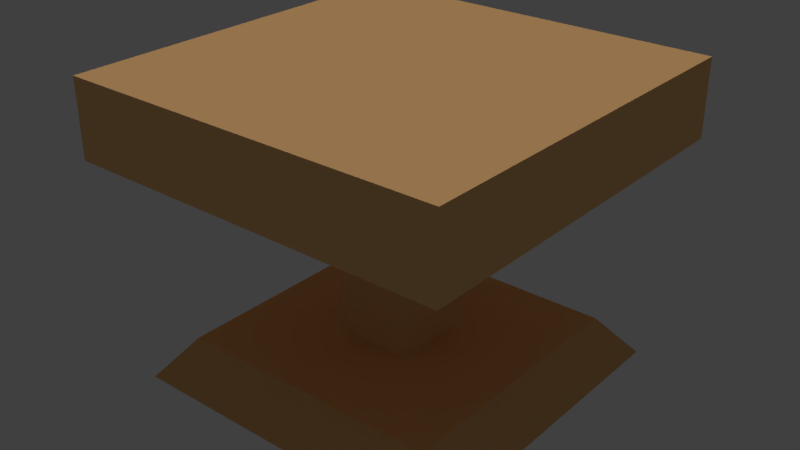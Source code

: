 # Source: cofee_table_01_mockup.blend  (saved by Blender 2.78.0; exported with 4.5.12 LTS)
import bpy
from mathutils import Matrix  # noqa: F401  (used for matrix-valued properties, if any)

bpy.ops.wm.read_factory_settings(use_empty=True)
scene = bpy.context.scene
scene.name = 'Scene'

# ---- collections
col_collection_1 = bpy.data.collections.new('Collection 1'); scene.collection.children.link(col_collection_1)

# ---- materials (node trees are filled in below, after node groups)
mat_cofee_table_01_material = bpy.data.materials.new('cofee_table_01_material')
mat_cofee_table_01_material.alpha_threshold = 0.0
mat_cofee_table_01_material.use_transparent_shadow = False
mat_cofee_table_01_material.diffuse_color = (0.8, 0.4603, 0.1935, 1.0)
mat_cofee_table_01_material.roughness = 0.5
mat_cofee_table_01_material.specular_intensity = 0.0

# ---- material node trees

# ---- world
world_world = bpy.data.worlds.new('World'); scene.world = world_world
world_world.color = (0.05088, 0.05088, 0.05088)
world_world.use_sun_shadow = False
world_world.sun_shadow_jitter_overblur = 0.0
world_world.cycles.sampling_method = 'MANUAL'

# ---- lights
light_hemi_001 = bpy.data.lights.new('Hemi.001', 'SUN')
light_hemi_001.transmission_factor = 0.0
light_hemi_001.angle = 0.1993
light_hemi_001.energy = 0.5
light_hemi_001.shadow_buffer_clip_start = 0.5
light_hemi_001.shadow_soft_size = 0.1
light_hemi_001.shadow_cascade_max_distance = 1000.0
light_hemi = bpy.data.lights.new('Hemi', 'SUN')
light_hemi.transmission_factor = 0.0
light_hemi.angle = 0.1993
light_hemi.energy = 1.0
light_hemi.shadow_buffer_clip_start = 0.5
light_hemi.shadow_soft_size = 0.1
light_hemi.shadow_cascade_max_distance = 1000.0

# ---- meshes
me_cube = bpy.data.meshes.new('Cube')
me_cube.from_pydata([(-0.25, -0.25, 0.2944), (-0.25, -0.25, 0.3944), (-0.25, 0.25, 0.2944), (-0.25, 0.25, 0.3944), (0.25, -0.25, 0.2944), (0.25, -0.25, 0.3944), (0.25, 0.25, 0.2944), (0.25, 0.25, 0.3944), (-0.1187, 0.1187, 0.2944), (-0.1187, -0.1187, 0.2944), (0.1187, 0.1187, 0.2944), (0.1187, -0.1187, 0.2944), (-0.0886, 0.0886, 0.268), (-0.0886, -0.0886, 0.268), (0.0886, 0.0886, 0.268), (0.0886, -0.0886, 0.268), (-0.04751, 0.04751, 0.268), (-0.04751, -0.04751, 0.268), (0.04751, 0.04751, 0.268), (0.04751, -0.04751, 0.268), (-0.04751, 0.04751, 0.05391), (-0.04751, -0.04751, 0.05391), (0.04751, 0.04751, 0.05391), (0.04751, -0.04751, 0.05391), (-0.1747, 0.1747, 0.05391), (-0.1747, -0.1747, 0.05391), (0.1747, 0.1747, 0.05391), (0.1747, -0.1747, 0.05391), (-0.216, 0.216, 0.0), (-0.216, -0.216, 0.0), (0.216, 0.216, 0.0), (0.216, -0.216, 0.0)], [], [(0, 1, 3, 2), (2, 3, 7, 6), (6, 7, 5, 4), (4, 5, 1, 0), (2, 6, 10, 8), (7, 3, 1, 5), (11, 9, 13, 15), (0, 2, 8, 9), (6, 4, 11, 10), (4, 0, 9, 11), (14, 15, 19, 18), (8, 10, 14, 12), (10, 11, 15, 14), (9, 8, 12, 13), (19, 17, 21, 23), (13, 12, 16, 17), (15, 13, 17, 19), (12, 14, 18, 16), (20, 22, 26, 24), (16, 18, 22, 20), (18, 19, 23, 22), (17, 16, 20, 21), (26, 27, 31, 30), (22, 23, 27, 26), (21, 20, 24, 25), (23, 21, 25, 27), (28, 30, 31, 29), (25, 24, 28, 29), (27, 25, 29, 31), (24, 26, 30, 28)])
_uv = me_cube.uv_layers.new(name='UVMap')
_uv.uv.foreach_set('vector', [0.92, 0.8132, 0.8399, 0.8132, 0.8399, 0.377, 0.92, 0.377, 0.8399, 0.8132, 0.7599, 0.8132, 0.7599, 0.377, 0.8399, 0.377, 0.92, 0.377, 1.0, 0.377, 1.0, 0.8132, 0.92, 0.8132, 0.6798, 0.377, 0.7599, 0.377, 0.7599, 0.8132, 0.6798, 0.8132, 3.578e-08, 0.4362, 0.4002, 0.4362, 0.2951, 0.5508, 0.1051, 0.5508, 0.4002, 0.0, 0.4002, 0.4362, 5.964e-08, 0.4362, 0.0, 6.5e-08, 0.2951, 0.7579, 0.1051, 0.7579, 0.1292, 0.7317, 0.271, 0.7317, 0.0, 0.8725, 3.578e-08, 0.4362, 0.1051, 0.5508, 0.1051, 0.7579, 0.4002, 0.4362, 0.4002, 0.8725, 0.2951, 0.7579, 0.2951, 0.5508, 0.4002, 0.8725, 0.0, 0.8725, 0.1051, 0.7579, 0.2951, 0.7579, 0.271, 0.577, 0.271, 0.7317, 0.2381, 0.6958, 0.2381, 0.6129, 0.1051, 0.5508, 0.2951, 0.5508, 0.271, 0.577, 0.1292, 0.577, 0.2951, 0.5508, 0.2951, 0.7579, 0.271, 0.7317, 0.271, 0.577, 0.1051, 0.7579, 0.1051, 0.5508, 0.1292, 0.577, 0.1292, 0.7317, 0.5523, 0.6818, 0.6284, 0.6818, 0.6284, 0.8685, 0.5523, 0.8685, 0.1292, 0.7317, 0.1292, 0.577, 0.1621, 0.6129, 0.1621, 0.6958, 0.271, 0.7317, 0.1292, 0.7317, 0.1621, 0.6958, 0.2381, 0.6958, 0.1292, 0.577, 0.271, 0.577, 0.2381, 0.6129, 0.1621, 0.6129, 0.5781, 0.5708, 0.5781, 0.4879, 0.6798, 0.377, 0.6798, 0.6818, 0.4763, 0.6818, 0.5523, 0.6818, 0.5523, 0.8685, 0.4763, 0.8685, 0.7559, 1.0, 0.6798, 1.0, 0.6798, 0.8132, 0.7559, 0.8132, 0.4002, 0.6818, 0.4763, 0.6818, 0.4763, 0.8685, 0.4002, 0.8685, 0.7461, 0.3409, 0.7461, 0.03611, 0.7892, 0.0, 0.7892, 0.377, 0.5781, 0.4879, 0.502, 0.4879, 0.4002, 0.377, 0.6798, 0.377, 0.502, 0.5708, 0.5781, 0.5708, 0.6798, 0.6818, 0.4002, 0.6818, 0.502, 0.4879, 0.502, 0.5708, 0.4002, 0.6818, 0.4002, 0.377, 0.4002, 0.377, 0.4002, 7.8e-08, 0.7461, 0.0, 0.7461, 0.377, 0.9187, 0.03611, 0.9187, 0.3409, 0.8755, 0.377, 0.8755, 0.0, 0.8324, 0.03611, 0.8324, 0.3409, 0.7892, 0.377, 0.7892, 0.0, 0.8755, 0.03611, 0.8755, 0.3409, 0.8324, 0.377, 0.8324, 0.0])
me_cube.materials.append(mat_cofee_table_01_material)
me_cube.use_remesh_preserve_volume = False
me_cube.use_remesh_preserve_attributes = False
me_cube.use_mirror_vertex_groups = False
me_cube.update()

# ---- objects
ob_cube = bpy.data.objects.new('Cube', me_cube)
ob_bottom_light = bpy.data.objects.new('bottom_light', light_hemi_001)
ob_top_height = bpy.data.objects.new('top_height', light_hemi)

# ---- transforms, parenting, visibility, modifiers, constraints
ob_cube.location = (0.0, 0.0, 0.0)
ob_cube.lineart.crease_threshold = 0.0
ob_bottom_light.location = (0.0, 0.0, -100.0)
ob_bottom_light.rotation_euler = (0.0, 3.142, 0.0)
ob_bottom_light.hide_viewport = True
ob_bottom_light.hide_select = True
ob_bottom_light.lineart.crease_threshold = 0.0
ob_top_height.location = (0.0, 0.0, 100.0)
ob_top_height.hide_viewport = True
ob_top_height.hide_select = True
ob_top_height.lineart.crease_threshold = 0.0

# ---- collection membership
col_collection_1.objects.link(ob_cube)
col_collection_1.objects.link(ob_bottom_light)
col_collection_1.objects.link(ob_top_height)

# ---- scene / render settings (as saved in the file)
scene.frame_start = 1; scene.frame_end = 250; scene.frame_set(1)
scene.render.engine = 'BLENDER_EEVEE_NEXT'
scene.render.resolution_percentage = 50
scene.render.dither_intensity = 0.0
scene.cycles.use_denoising = False
scene.cycles.samples = 128
scene.cycles.sampling_pattern = 'TABULATED_SOBOL'
scene.cycles.light_sampling_threshold = 0.0
scene.cycles.use_adaptive_sampling = False
scene.cycles.use_light_tree = False
scene.cycles.blur_glossy = 0.0
scene.cycles.sample_clamp_indirect = 0.0
scene.view_settings.view_transform = 'Standard'
bpy.context.view_layer.update()

# ---- added for rendering (the .blend has no active camera): camera
cam_auto = bpy.data.cameras.new('AutoCamera')
cam_auto.lens = 50.0
cam_auto.sensor_width = 36.0
cam_auto.clip_end = 1000.0
ob_auto_camera = bpy.data.objects.new('AutoCamera', cam_auto)
scene.collection.objects.link(ob_auto_camera)
ob_auto_camera.location = (0.749138, -0.898965, 0.796531)
ob_auto_camera.rotation_euler = (1.09748, -7.21219e-08, 0.694738)
scene.camera = ob_auto_camera
bpy.context.view_layer.update()
